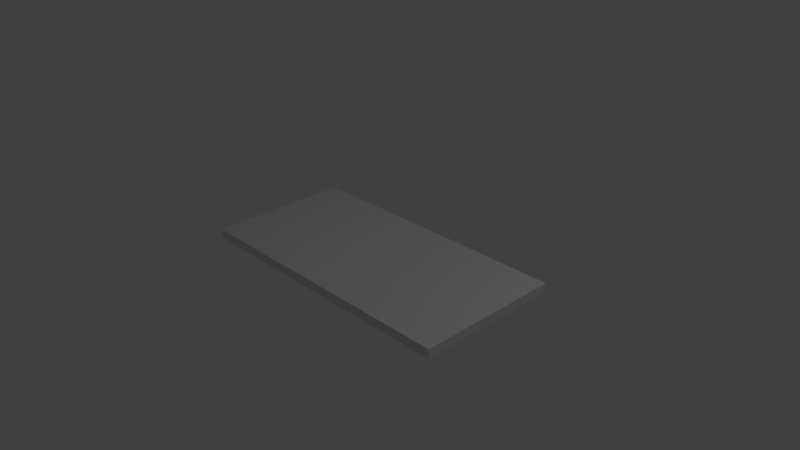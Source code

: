 # Source: Radioactive_Road.blend  (saved by Blender 2.71.0; exported with 4.5.12 LTS)
import bpy
from mathutils import Matrix  # noqa: F401  (used for matrix-valued properties, if any)

bpy.ops.wm.read_factory_settings(use_empty=True)
scene = bpy.context.scene
scene.name = 'Scene'

# ---- collections
col_collection_1 = bpy.data.collections.new('Collection 1'); scene.collection.children.link(col_collection_1)

# ---- materials (node trees are filled in below, after node groups)
mat_road_texture = bpy.data.materials.new('Road Texture')
mat_road_texture.alpha_threshold = 0.0
mat_road_texture.use_transparent_shadow = False
mat_road_texture.roughness = 0.5
mat_road_texture.line_color = (0.0, 0.0, 0.0, 1.0)

# ---- material node trees

# ---- world
world_world = bpy.data.worlds.new('World'); scene.world = world_world
world_world.color = (0.05088, 0.05088, 0.05088)
world_world.use_sun_shadow = False
world_world.sun_shadow_jitter_overblur = 0.0
world_world.cycles.sampling_method = 'MANUAL'
world_world.cycles.sample_map_resolution = 256

# ---- cameras
cam_camera = bpy.data.cameras.new('Camera')
cam_camera.clip_end = 100.0
cam_camera.lens = 35.0
cam_camera.sensor_width = 32.0
cam_camera.sensor_height = 18.0
cam_camera.ortho_scale = 7.314
cam_camera.dof.focus_distance = 0.0
cam_camera.dof.aperture_fstop = 128.0

# ---- lights
light_lamp = bpy.data.lights.new('Lamp', 'POINT')
light_lamp.transmission_factor = 0.0
light_lamp.cutoff_distance = 30.0
light_lamp.energy = 100.0
light_lamp.shadow_buffer_clip_start = 1.001
light_lamp.shadow_soft_size = 0.1
light_lamp.shadow_maximum_resolution = 0.006
light_lamp.use_absolute_resolution = True
light_lamp.cycles.use_multiple_importance_sampling = False

# ---- meshes
me_cube = bpy.data.meshes.new('Cube')
me_cube.from_pydata([(2.0, 1.0, -0.1353), (2.0, -1.0, -0.1353), (-2.0, -1.0, -0.1353), (-2.0, 1.0, -0.1353), (2.0, 1.0, -0.006762), (2.0, -1.0, -0.006762), (-2.0, -1.0, -0.006762), (-2.0, 1.0, -0.006762)], [], [(0, 1, 2, 3), (4, 7, 6, 5), (0, 4, 5, 1), (1, 5, 6, 2), (2, 6, 7, 3), (4, 0, 3, 7)])
_uv = me_cube.uv_layers.new(name='UVMap')
_uv.uv.foreach_set('vector', [0.0, 0.0, 0.0, 0.0, 0.0, 0.0, 0.0, 0.0, 0.9761, -0.3364, 0.9761, 1.316, 0.0139, 1.316, 0.0139, -0.3364, 0.0, 0.0, 0.0, 0.0, 0.0, 0.0, 0.0, 0.0, 0.0, 0.0, 0.0, 0.0, 0.0, 0.0, 0.0, 0.0, 0.0, 0.0, 0.0, 0.0, 0.0, 0.0, 0.0, 0.0, 0.0, 0.0, 0.0, 0.0, 0.0, 0.0, 0.0, 0.0])
me_cube.materials.append(mat_road_texture)
me_cube.use_remesh_preserve_volume = False
me_cube.use_remesh_preserve_attributes = False
me_cube.use_mirror_vertex_groups = False
me_cube.update()

# ---- objects
ob_cube = bpy.data.objects.new('Cube', me_cube)
ob_lamp = bpy.data.objects.new('Lamp', light_lamp)
ob_camera = bpy.data.objects.new('Camera', cam_camera)

# ---- transforms, parenting, visibility, modifiers, constraints
ob_cube.location = (0.0, 0.0, 0.0)
ob_cube.lock_rotations_4d = False
ob_cube.empty_display_type = 'ARROWS'
ob_cube.lineart.crease_threshold = 0.0
ob_lamp.location = (4.076, 1.005, 5.904)
ob_lamp.rotation_euler = (0.6503, 0.05522, 1.866)
ob_lamp.lock_rotations_4d = False
ob_lamp.empty_display_type = 'ARROWS'
ob_lamp.color = (0.0, 0.0, 0.0, 0.0)
ob_lamp.lineart.crease_threshold = 0.0
ob_camera.location = (7.481, -6.508, 5.344)
ob_camera.rotation_euler = (1.109, 0.01082, 0.8149)
ob_camera.lock_rotations_4d = False
ob_camera.empty_display_type = 'ARROWS'
ob_camera.color = (0.0, 0.0, 0.0, 0.0)
ob_camera.display_type = 'WIRE'
ob_camera.lineart.crease_threshold = 0.0

# ---- collection membership
col_collection_1.objects.link(ob_cube)
col_collection_1.objects.link(ob_lamp)
col_collection_1.objects.link(ob_camera)

# ---- scene / render settings (as saved in the file)
scene.camera = ob_camera
scene.frame_start = 1; scene.frame_end = 250; scene.frame_set(1)
scene.render.engine = 'BLENDER_EEVEE_NEXT'
scene.render.resolution_percentage = 50
scene.render.dither_intensity = 0.0
scene.cycles.use_denoising = False
scene.cycles.samples = 10
scene.cycles.sampling_pattern = 'TABULATED_SOBOL'
scene.cycles.light_sampling_threshold = 0.0
scene.cycles.use_adaptive_sampling = False
scene.cycles.use_light_tree = False
scene.cycles.blur_glossy = 0.0
scene.cycles.volume_bounces = 1
scene.cycles.pixel_filter_type = 'GAUSSIAN'
scene.cycles.sample_clamp_indirect = 0.0
scene.view_settings.view_transform = 'Standard'
bpy.context.view_layer.update()
